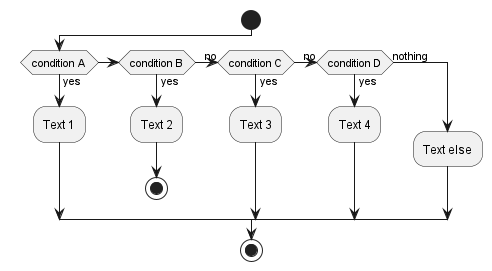

The diagram above was rendered by PlantUML. Its source (embedded in the PNG):
@startuml
start
if (condition A) then (yes)
  :Text 1;
elseif (condition B) then (yes)
  :Text 2;
  stop
(no) elseif (condition C) then (yes)
  :Text 3;
(no) elseif (condition D) then (yes)
  :Text 4;
else (nothing)
  :Text else;
endif
stop
@enduml